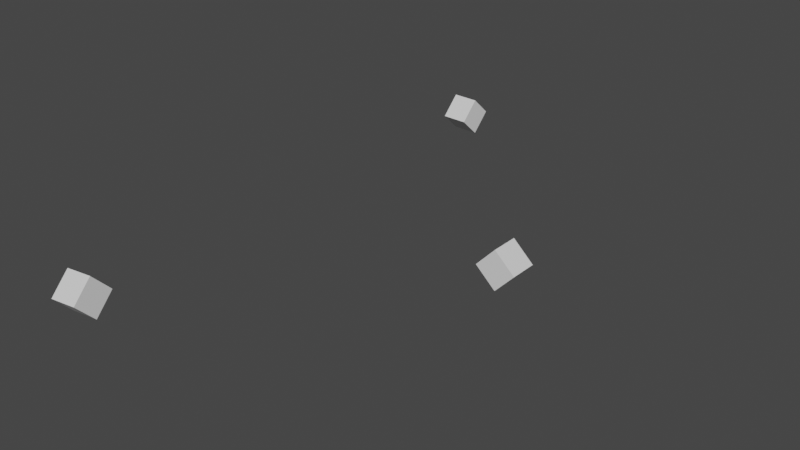 # Source: camera_position.blend  (saved by Blender 2.80.75; exported with 4.5.12 LTS)
import bpy
from mathutils import Matrix  # noqa: F401  (used for matrix-valued properties, if any)

bpy.ops.wm.read_factory_settings(use_empty=True)
scene = bpy.context.scene
scene.name = 'Scene'

# ---- collections
col_collection = bpy.data.collections.new('Collection'); scene.collection.children.link(col_collection)

# ---- materials (node trees are filled in below, after node groups)
mat_material = bpy.data.materials.new('Material')
mat_material.alpha_threshold = 0.0
mat_material.use_transparent_shadow = False
mat_material.line_color = (0.0, 0.0, 0.0, 1.0)
mat_material_001 = bpy.data.materials.new('Material.001')
mat_material_001.alpha_threshold = 0.0
mat_material_001.use_transparent_shadow = False
mat_material_001.line_color = (0.0, 0.0, 0.0, 1.0)
mat_material_002 = bpy.data.materials.new('Material.002')
mat_material_002.alpha_threshold = 0.0
mat_material_002.use_transparent_shadow = False
mat_material_002.line_color = (0.0, 0.0, 0.0, 1.0)

# ---- material node trees
mat_material.use_nodes = True; mat_material.node_tree.nodes.clear()
_N = mat_material.node_tree.nodes; _L = mat_material.node_tree.links
n0 = _N.new('ShaderNodeOutputMaterial'); n0.name = 'Material Output'; n0.location = (300, 300)
n1 = _N.new('ShaderNodeBsdfPrincipled'); n1.name = 'Principled BSDF'; n1.location = (10, 300)
n1.distribution = 'GGX'
n1.subsurface_method = 'BURLEY'
n1.inputs[2].default_value = 0.4
n1.inputs[3].default_value = 1.45
n1.inputs[27].default_value = (0.0, 0.0, 0.0, 1.0)
n1.inputs[28].default_value = 1.0
_L.new(n1.outputs[0], n0.inputs[0])
n0.is_active_output = True
mat_material_001.use_nodes = True; mat_material_001.node_tree.nodes.clear()
_N = mat_material_001.node_tree.nodes; _L = mat_material_001.node_tree.links
n0 = _N.new('ShaderNodeOutputMaterial'); n0.name = 'Material Output'; n0.location = (300, 300)
n1 = _N.new('ShaderNodeBsdfPrincipled'); n1.name = 'Principled BSDF'; n1.location = (10, 300)
n1.distribution = 'GGX'
n1.subsurface_method = 'BURLEY'
n1.inputs[2].default_value = 0.4
n1.inputs[3].default_value = 1.45
n1.inputs[27].default_value = (0.0, 0.0, 0.0, 1.0)
n1.inputs[28].default_value = 1.0
_L.new(n1.outputs[0], n0.inputs[0])
n0.is_active_output = True
mat_material_002.use_nodes = True; mat_material_002.node_tree.nodes.clear()
_N = mat_material_002.node_tree.nodes; _L = mat_material_002.node_tree.links
n0 = _N.new('ShaderNodeOutputMaterial'); n0.name = 'Material Output'; n0.location = (300, 300)
n1 = _N.new('ShaderNodeBsdfPrincipled'); n1.name = 'Principled BSDF'; n1.location = (10, 300)
n1.distribution = 'GGX'
n1.subsurface_method = 'BURLEY'
n1.inputs[2].default_value = 0.4
n1.inputs[3].default_value = 1.45
n1.inputs[27].default_value = (0.0, 0.0, 0.0, 1.0)
n1.inputs[28].default_value = 1.0
_L.new(n1.outputs[0], n0.inputs[0])
n0.is_active_output = True

# ---- world
world_world = bpy.data.worlds.new('World'); scene.world = world_world
world_world.use_nodes = True; world_world.node_tree.nodes.clear()
_N = world_world.node_tree.nodes; _L = world_world.node_tree.links
n0 = _N.new('ShaderNodeOutputWorld'); n0.name = 'World Output'; n0.location = (300, 300)
n1 = _N.new('ShaderNodeBackground'); n1.name = 'Background'; n1.location = (10, 300)
n1.inputs[0].default_value = (0.05088, 0.05088, 0.05088, 1.0)
_L.new(n1.outputs[0], n0.inputs[0])
n0.is_active_output = True
world_world.color = (0.05088, 0.05088, 0.05088)
world_world.use_sun_shadow = False
world_world.sun_shadow_jitter_overblur = 0.0

# ---- meshes
me_cube = bpy.data.meshes.new('Cube')
me_cube.from_pydata([(1.0, 1.0, 1.0), (1.0, 1.0, -1.0), (1.0, -1.0, 1.0), (1.0, -1.0, -1.0), (-1.0, 1.0, 1.0), (-1.0, 1.0, -1.0), (-1.0, -1.0, 1.0), (-1.0, -1.0, -1.0)], [], [(0, 4, 6, 2), (3, 2, 6, 7), (7, 6, 4, 5), (5, 1, 3, 7), (1, 0, 2, 3), (5, 4, 0, 1)])
_uv = me_cube.uv_layers.new(name='UVMap')
_uv.uv.foreach_set('vector', [0.375, 0.0, 0.625, 0.0, 0.625, 0.25, 0.375, 0.25, 0.375, 0.25, 0.625, 0.25, 0.625, 0.5, 0.375, 0.5, 0.375, 0.5, 0.625, 0.5, 0.625, 0.75, 0.375, 0.75, 0.375, 0.75, 0.625, 0.75, 0.625, 1.0, 0.375, 1.0, 0.125, 0.5, 0.375, 0.5, 0.375, 0.75, 0.125, 0.75, 0.625, 0.5, 0.875, 0.5, 0.875, 0.75, 0.625, 0.75])
me_cube.materials.append(mat_material)
me_cube.use_remesh_preserve_volume = False
me_cube.use_remesh_preserve_attributes = False
me_cube.use_mirror_vertex_groups = False
me_cube.update()
me_cube_001 = bpy.data.meshes.new('Cube.001')
me_cube_001.from_pydata([(1.0, 1.0, 1.0), (1.0, 1.0, -1.0), (1.0, -1.0, 1.0), (1.0, -1.0, -1.0), (-1.0, 1.0, 1.0), (-1.0, 1.0, -1.0), (-1.0, -1.0, 1.0), (-1.0, -1.0, -1.0)], [], [(0, 4, 6, 2), (3, 2, 6, 7), (7, 6, 4, 5), (5, 1, 3, 7), (1, 0, 2, 3), (5, 4, 0, 1)])
_uv = me_cube_001.uv_layers.new(name='UVMap')
_uv.uv.foreach_set('vector', [0.375, 0.0, 0.625, 0.0, 0.625, 0.25, 0.375, 0.25, 0.375, 0.25, 0.625, 0.25, 0.625, 0.5, 0.375, 0.5, 0.375, 0.5, 0.625, 0.5, 0.625, 0.75, 0.375, 0.75, 0.375, 0.75, 0.625, 0.75, 0.625, 1.0, 0.375, 1.0, 0.125, 0.5, 0.375, 0.5, 0.375, 0.75, 0.125, 0.75, 0.625, 0.5, 0.875, 0.5, 0.875, 0.75, 0.625, 0.75])
me_cube_001.materials.append(mat_material_001)
me_cube_001.use_remesh_preserve_volume = False
me_cube_001.use_remesh_preserve_attributes = False
me_cube_001.use_mirror_vertex_groups = False
me_cube_001.update()
me_cube_002 = bpy.data.meshes.new('Cube.002')
me_cube_002.from_pydata([(1.0, 1.0, 1.0), (1.0, 1.0, -1.0), (1.0, -1.0, 1.0), (1.0, -1.0, -1.0), (-1.0, 1.0, 1.0), (-1.0, 1.0, -1.0), (-1.0, -1.0, 1.0), (-1.0, -1.0, -1.0)], [], [(0, 4, 6, 2), (3, 2, 6, 7), (7, 6, 4, 5), (5, 1, 3, 7), (1, 0, 2, 3), (5, 4, 0, 1)])
_uv = me_cube_002.uv_layers.new(name='UVMap')
_uv.uv.foreach_set('vector', [0.375, 0.0, 0.625, 0.0, 0.625, 0.25, 0.375, 0.25, 0.375, 0.25, 0.625, 0.25, 0.625, 0.5, 0.375, 0.5, 0.375, 0.5, 0.625, 0.5, 0.625, 0.75, 0.375, 0.75, 0.375, 0.75, 0.625, 0.75, 0.625, 1.0, 0.375, 1.0, 0.125, 0.5, 0.375, 0.5, 0.375, 0.75, 0.125, 0.75, 0.625, 0.5, 0.875, 0.5, 0.875, 0.75, 0.625, 0.75])
me_cube_002.materials.append(mat_material_002)
me_cube_002.use_remesh_preserve_volume = False
me_cube_002.use_remesh_preserve_attributes = False
me_cube_002.use_mirror_vertex_groups = False
me_cube_002.update()

# ---- objects
ob_cube0 = bpy.data.objects.new('Cube0', me_cube)
ob_cube2 = bpy.data.objects.new('Cube2', me_cube_001)
ob_cube1 = bpy.data.objects.new('Cube1', me_cube_002)

# ---- transforms, parenting, visibility, modifiers, constraints
ob_cube0.location = (2.0, 0.75, 1.0)
ob_cube0.rotation_mode = 'QUATERNION'
ob_cube0.rotation_quaternion = (0.6582, 0.2589, 0.2591, 0.6577)
ob_cube0.scale = (0.04021, 0.04021, 0.04021)
ob_cube0.lock_rotations_4d = False
ob_cube0.empty_display_type = 'ARROWS'
ob_cube0.lineart.crease_threshold = 0.0
ob_cube2.location = (1.32, 1.5, 1.0)
ob_cube2.rotation_mode = 'QUATERNION'
ob_cube2.rotation_quaternion = (0.01996, 0.007567, 0.3662, 0.9303)
ob_cube2.scale = (0.04021, 0.04021, 0.04021)
ob_cube2.lock_rotations_4d = False
ob_cube2.empty_display_type = 'ARROWS'
ob_cube2.lineart.crease_threshold = 0.0
ob_cube1.location = (1.32, 0.0, 1.0)
ob_cube1.rotation_mode = 'QUATERNION'
ob_cube1.rotation_quaternion = (0.9295, 0.3659, -0.01673, 0.04249)
ob_cube1.scale = (0.04021, 0.04021, 0.04021)
ob_cube1.lock_rotations_4d = False
ob_cube1.empty_display_type = 'ARROWS'
ob_cube1.lineart.crease_threshold = 0.0

# ---- collection membership
col_collection.objects.link(ob_cube0)
col_collection.objects.link(ob_cube2)
col_collection.objects.link(ob_cube1)

# ---- scene / render settings (as saved in the file)
scene.frame_start = 1; scene.frame_end = 250; scene.frame_set(1)
scene.render.engine = 'BLENDER_EEVEE_NEXT'
scene.cycles.use_denoising = False
scene.cycles.samples = 128
scene.cycles.sampling_pattern = 'TABULATED_SOBOL'
scene.cycles.use_adaptive_sampling = False
scene.cycles.use_light_tree = False
scene.view_settings.view_transform = 'Filmic'
bpy.context.view_layer.update()

# ---- added for rendering (the .blend has no active camera and no usable light): camera, sun
cam_auto = bpy.data.cameras.new('AutoCamera')
cam_auto.lens = 50.0
cam_auto.sensor_width = 36.0
cam_auto.clip_end = 1000.0
ob_auto_camera = bpy.data.objects.new('AutoCamera', cam_auto)
scene.collection.objects.link(ob_auto_camera)
ob_auto_camera.location = (3.3322, -1.24921, 2.33251)
ob_auto_camera.rotation_euler = (1.09748, -7.21219e-08, 0.694738)
scene.camera = ob_auto_camera
light_auto_sun = bpy.data.lights.new('AutoSun', 'SUN')
light_auto_sun.energy = 3.0
light_auto_sun.angle = 0.0523599
ob_auto_sun = bpy.data.objects.new('AutoSun', light_auto_sun)
scene.collection.objects.link(ob_auto_sun)
ob_auto_sun.rotation_euler = (0.872665, 0.174533, 0.523599)
bpy.context.view_layer.update()
